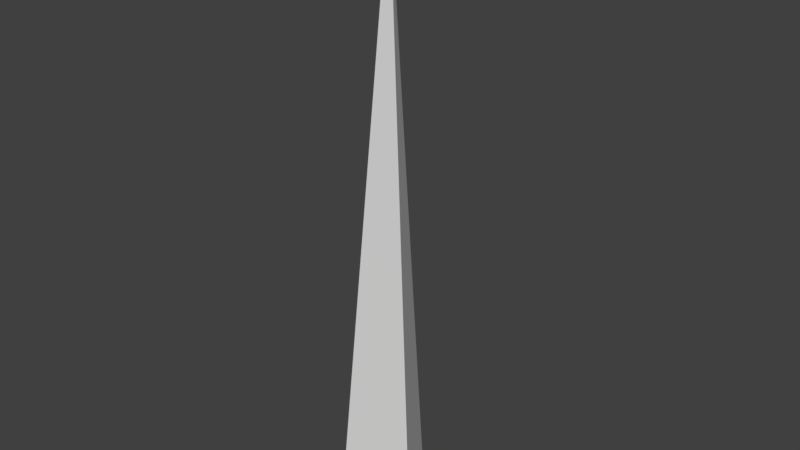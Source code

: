 # Source: Crystal.blend  (saved by Blender 2.79.0; exported with 4.5.12 LTS)
import bpy
from mathutils import Matrix  # noqa: F401  (used for matrix-valued properties, if any)

bpy.ops.wm.read_factory_settings(use_empty=True)
scene = bpy.context.scene
scene.name = 'Scene'

# ---- collections
col_collection_1 = bpy.data.collections.new('Collection 1'); scene.collection.children.link(col_collection_1)

# ---- world
world_world = bpy.data.worlds.new('World'); scene.world = world_world
world_world.color = (0.05088, 0.05088, 0.05088)
world_world.use_sun_shadow = False
world_world.sun_shadow_jitter_overblur = 0.0
world_world.cycles.sampling_method = 'MANUAL'

# ---- meshes
me_circle = bpy.data.meshes.new('Circle')
me_circle.from_pydata([(0.3697, -0.2135, 0.0), (1.139e-08, 0.4269, 0.0), (-0.3697, -0.2135, 0.0), (1.987e-08, 1.49e-08, 5.086)], [], [(1, 0, 3), (0, 2, 3), (2, 1, 3)])
me_circle.use_remesh_preserve_volume = False
me_circle.use_remesh_preserve_attributes = False
me_circle.use_mirror_vertex_groups = False
me_circle.update()

# ---- objects
ob_circle = bpy.data.objects.new('Circle', me_circle)

# ---- transforms, parenting, visibility, modifiers, constraints
ob_circle.location = (0.0, 0.0, 0.0)
ob_circle.lineart.crease_threshold = 0.0

# ---- collection membership
col_collection_1.objects.link(ob_circle)

# ---- scene / render settings (as saved in the file)
scene.frame_start = 1; scene.frame_end = 250; scene.frame_set(1)
scene.render.engine = 'BLENDER_EEVEE_NEXT'
scene.render.resolution_percentage = 50
scene.render.dither_intensity = 0.0
scene.cycles.use_denoising = False
scene.cycles.samples = 128
scene.cycles.sampling_pattern = 'TABULATED_SOBOL'
scene.cycles.use_adaptive_sampling = False
scene.cycles.use_light_tree = False
scene.cycles.blur_glossy = 0.0
scene.cycles.sample_clamp_indirect = 0.0
scene.view_settings.view_transform = 'Standard'
bpy.context.view_layer.update()

# ---- added for rendering (the .blend has no active camera and no usable light): camera, sun
cam_auto = bpy.data.cameras.new('AutoCamera')
cam_auto.lens = 50.0
cam_auto.sensor_width = 36.0
cam_auto.clip_end = 1000.0
ob_auto_camera = bpy.data.objects.new('AutoCamera', cam_auto)
scene.collection.objects.link(ob_auto_camera)
ob_auto_camera.location = (4.79197, -5.64362, 6.37658)
ob_auto_camera.rotation_euler = (1.09748, -7.21219e-08, 0.694738)
scene.camera = ob_auto_camera
light_auto_sun = bpy.data.lights.new('AutoSun', 'SUN')
light_auto_sun.energy = 3.0
light_auto_sun.angle = 0.0523599
ob_auto_sun = bpy.data.objects.new('AutoSun', light_auto_sun)
scene.collection.objects.link(ob_auto_sun)
ob_auto_sun.rotation_euler = (0.872665, 0.174533, 0.523599)
bpy.context.view_layer.update()
